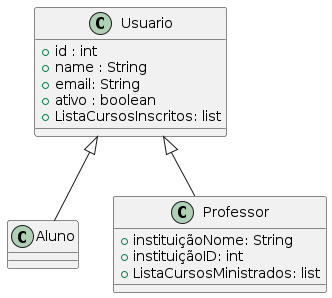

The diagram above was rendered by PlantUML. Its source (embedded in the PNG):
@startuml
class Usuario {
    + id : int
    + name : String
    + email: String
    + ativo : boolean
    + ListaCursosInscritos: list
}

class Aluno {
}

class Professor {
    + instituiçãoNome: String
    + instituiçãoID: int
    + ListaCursosMinistrados: list
}

Usuario <|-- Aluno
Usuario <|-- Professor
@enduml